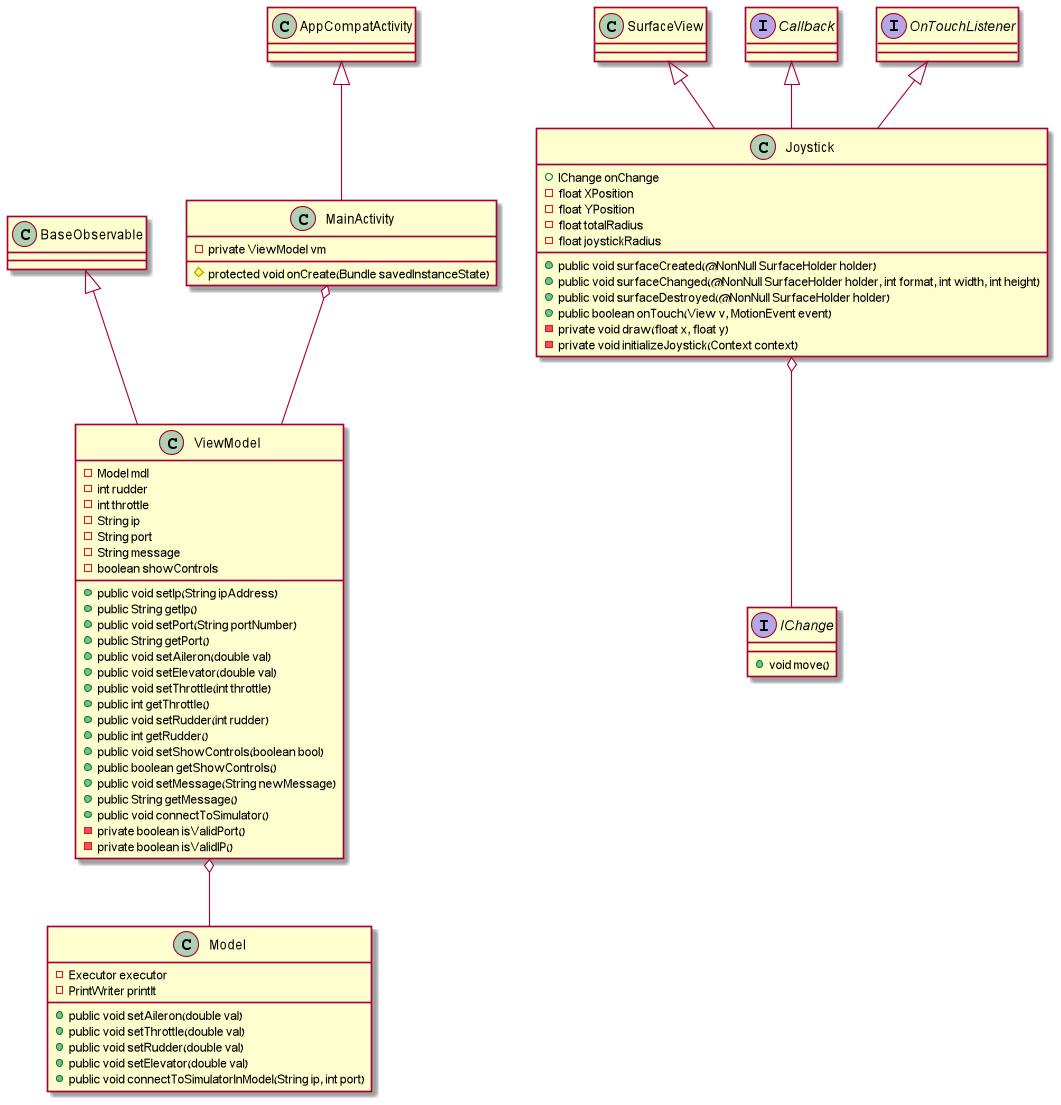

The diagram above was rendered by PlantUML. Its source (embedded in the PNG):
@startuml

MainActivity o-- ViewModel
ViewModel o-- Model
AppCompatActivity <|-- MainActivity
BaseObservable <|-- ViewModel
SurfaceView <|-- Joystick
Callback <|-- Joystick
OnTouchListener <|-- Joystick
Joystick o-- IChange

class MainActivity {
    - private ViewModel vm
    # protected void onCreate(Bundle savedInstanceState)
}

class Joystick {
    + IChange onChange
    - float XPosition
    - float YPosition
    - float totalRadius
    - float joystickRadius
    + public void surfaceCreated(@NonNull SurfaceHolder holder)
    + public void surfaceChanged(@NonNull SurfaceHolder holder, int format, int width, int height)
    + public void surfaceDestroyed(@NonNull SurfaceHolder holder)
    + public boolean onTouch(View v, MotionEvent event)
    - private void draw(float x, float y)
    - private void initializeJoystick(Context context)
}

class ViewModel {
    - Model mdl
    - int rudder
    - int throttle
    - String ip
    - String port
    - String message
    - boolean showControls
    + public void setIp(String ipAddress)
    + public String getIp()
    + public void setPort(String portNumber)
    + public String getPort()
    + public void setAileron(double val)
    + public void setElevator(double val)
    + public void setThrottle(int throttle)
    + public int getThrottle()
    + public void setRudder(int rudder)
    + public int getRudder()
    + public void setShowControls(boolean bool)
    + public boolean getShowControls()
    + public void setMessage(String newMessage)
    + public String getMessage()
    + public void connectToSimulator()
    - private boolean isValidPort()
    - private boolean isValidIP()
}

class Model {
    - Executor executor
    - PrintWriter printIt
    + public void setAileron(double val)
    + public void setThrottle(double val)
    + public void setRudder(double val)
    + public void setElevator(double val)
    + public void connectToSimulatorInModel(String ip, int port)
}

interface IChange {
    + void move()
}

interface OnTouchListener {
}

interface Callback {
}

@enduml